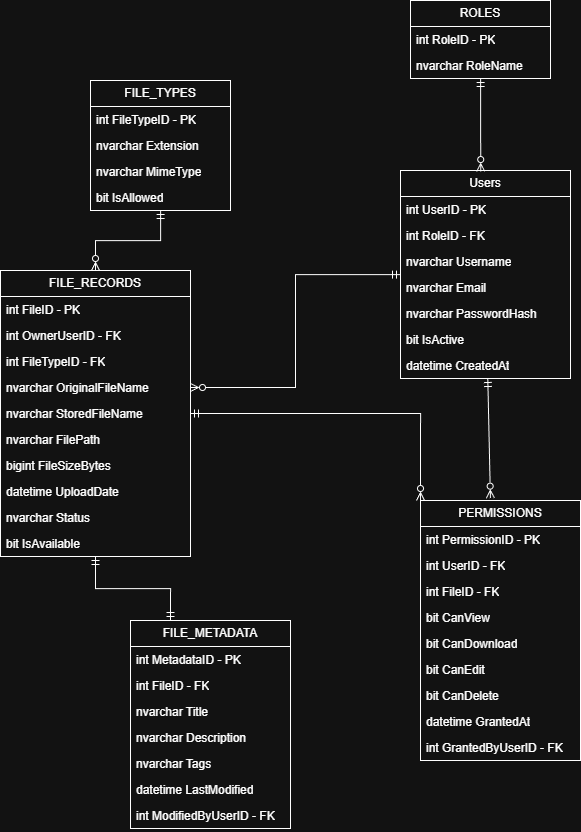

The diagram above was exported from draw.io. Its source (the exported page's mxGraphModel, read from the mxfile embedded in the PNG):
<mxGraphModel dx="1245" dy="883" grid="1" gridSize="10" guides="1" tooltips="1" connect="1" arrows="1" fold="1" page="1" pageScale="1" pageWidth="1169" pageHeight="827" math="0" shadow="0">
  <root>
    <mxCell id="0" />
    <mxCell id="1" parent="0" />
    <mxCell id="hnR4zLBpYvkdll3jPl0H-1" parent="1" style="swimlane;fontStyle=0;childLayout=stackLayout;horizontal=1;startSize=26;fillColor=none;horizontalStack=0;resizeParent=1;resizeParentMax=0;resizeLast=0;collapsible=1;marginBottom=0;whiteSpace=wrap;html=1;" value="ROLES" vertex="1">
      <mxGeometry height="78" width="140" x="650" y="50" as="geometry" />
    </mxCell>
    <mxCell id="hnR4zLBpYvkdll3jPl0H-2" parent="hnR4zLBpYvkdll3jPl0H-1" style="text;strokeColor=none;fillColor=none;align=left;verticalAlign=top;spacingLeft=4;spacingRight=4;overflow=hidden;rotatable=0;points=[[0,0.5],[1,0.5]];portConstraint=eastwest;whiteSpace=wrap;html=1;" value="int RoleID - PK" vertex="1">
      <mxGeometry height="26" width="140" y="26" as="geometry" />
    </mxCell>
    <mxCell id="hnR4zLBpYvkdll3jPl0H-3" parent="hnR4zLBpYvkdll3jPl0H-1" style="text;strokeColor=none;fillColor=none;align=left;verticalAlign=top;spacingLeft=4;spacingRight=4;overflow=hidden;rotatable=0;points=[[0,0.5],[1,0.5]];portConstraint=eastwest;whiteSpace=wrap;html=1;" value="nvarchar RoleName" vertex="1">
      <mxGeometry height="26" width="140" y="52" as="geometry" />
    </mxCell>
    <mxCell id="hnR4zLBpYvkdll3jPl0H-52" edge="1" parent="1" source="hnR4zLBpYvkdll3jPl0H-6" style="edgeStyle=orthogonalEdgeStyle;rounded=0;orthogonalLoop=1;jettySize=auto;html=1;entryX=1;entryY=0.5;entryDx=0;entryDy=0;endArrow=ERzeroToMany;endFill=0;startArrow=ERmandOne;startFill=0;" target="hnR4zLBpYvkdll3jPl0H-21">
      <mxGeometry relative="1" as="geometry" />
    </mxCell>
    <mxCell id="hnR4zLBpYvkdll3jPl0H-6" parent="1" style="swimlane;fontStyle=0;childLayout=stackLayout;horizontal=1;startSize=26;fillColor=none;horizontalStack=0;resizeParent=1;resizeParentMax=0;resizeLast=0;collapsible=1;marginBottom=0;whiteSpace=wrap;html=1;" value="Users" vertex="1">
      <mxGeometry height="208" width="170" x="640" y="220" as="geometry" />
    </mxCell>
    <mxCell id="hnR4zLBpYvkdll3jPl0H-7" parent="hnR4zLBpYvkdll3jPl0H-6" style="text;strokeColor=none;fillColor=none;align=left;verticalAlign=top;spacingLeft=4;spacingRight=4;overflow=hidden;rotatable=0;points=[[0,0.5],[1,0.5]];portConstraint=eastwest;whiteSpace=wrap;html=1;" value="int UserID - PK" vertex="1">
      <mxGeometry height="26" width="170" y="26" as="geometry" />
    </mxCell>
    <mxCell id="hnR4zLBpYvkdll3jPl0H-8" parent="hnR4zLBpYvkdll3jPl0H-6" style="text;strokeColor=none;fillColor=none;align=left;verticalAlign=top;spacingLeft=4;spacingRight=4;overflow=hidden;rotatable=0;points=[[0,0.5],[1,0.5]];portConstraint=eastwest;whiteSpace=wrap;html=1;" value="int RoleID - FK" vertex="1">
      <mxGeometry height="26" width="170" y="52" as="geometry" />
    </mxCell>
    <mxCell id="hnR4zLBpYvkdll3jPl0H-9" parent="hnR4zLBpYvkdll3jPl0H-6" style="text;strokeColor=none;fillColor=none;align=left;verticalAlign=top;spacingLeft=4;spacingRight=4;overflow=hidden;rotatable=0;points=[[0,0.5],[1,0.5]];portConstraint=eastwest;whiteSpace=wrap;html=1;" value="nvarchar Username" vertex="1">
      <mxGeometry height="26" width="170" y="78" as="geometry" />
    </mxCell>
    <mxCell id="hnR4zLBpYvkdll3jPl0H-10" parent="hnR4zLBpYvkdll3jPl0H-6" style="text;strokeColor=none;fillColor=none;align=left;verticalAlign=top;spacingLeft=4;spacingRight=4;overflow=hidden;rotatable=0;points=[[0,0.5],[1,0.5]];portConstraint=eastwest;whiteSpace=wrap;html=1;" value="nvarchar Email" vertex="1">
      <mxGeometry height="26" width="170" y="104" as="geometry" />
    </mxCell>
    <mxCell id="hnR4zLBpYvkdll3jPl0H-11" parent="hnR4zLBpYvkdll3jPl0H-6" style="text;strokeColor=none;fillColor=none;align=left;verticalAlign=top;spacingLeft=4;spacingRight=4;overflow=hidden;rotatable=0;points=[[0,0.5],[1,0.5]];portConstraint=eastwest;whiteSpace=wrap;html=1;" value="nvarchar PasswordHash" vertex="1">
      <mxGeometry height="26" width="170" y="130" as="geometry" />
    </mxCell>
    <mxCell id="hnR4zLBpYvkdll3jPl0H-12" parent="hnR4zLBpYvkdll3jPl0H-6" style="text;strokeColor=none;fillColor=none;align=left;verticalAlign=top;spacingLeft=4;spacingRight=4;overflow=hidden;rotatable=0;points=[[0,0.5],[1,0.5]];portConstraint=eastwest;whiteSpace=wrap;html=1;" value="bit IsActive" vertex="1">
      <mxGeometry height="26" width="170" y="156" as="geometry" />
    </mxCell>
    <mxCell id="hnR4zLBpYvkdll3jPl0H-13" parent="hnR4zLBpYvkdll3jPl0H-6" style="text;strokeColor=none;fillColor=none;align=left;verticalAlign=top;spacingLeft=4;spacingRight=4;overflow=hidden;rotatable=0;points=[[0,0.5],[1,0.5]];portConstraint=eastwest;whiteSpace=wrap;html=1;" value="datetime CreatedAt" vertex="1">
      <mxGeometry height="26" width="170" y="182" as="geometry" />
    </mxCell>
    <mxCell id="hnR4zLBpYvkdll3jPl0H-51" edge="1" parent="1" source="hnR4zLBpYvkdll3jPl0H-14" style="edgeStyle=orthogonalEdgeStyle;rounded=0;orthogonalLoop=1;jettySize=auto;html=1;entryX=0.5;entryY=0;entryDx=0;entryDy=0;endArrow=ERzeroToMany;endFill=0;startArrow=ERmandOne;startFill=0;" target="hnR4zLBpYvkdll3jPl0H-18">
      <mxGeometry relative="1" as="geometry" />
    </mxCell>
    <mxCell id="hnR4zLBpYvkdll3jPl0H-14" parent="1" style="swimlane;fontStyle=0;childLayout=stackLayout;horizontal=1;startSize=26;fillColor=none;horizontalStack=0;resizeParent=1;resizeParentMax=0;resizeLast=0;collapsible=1;marginBottom=0;whiteSpace=wrap;html=1;" value="FILE_TYPES" vertex="1">
      <mxGeometry height="130" width="140" x="330" y="130" as="geometry" />
    </mxCell>
    <mxCell id="hnR4zLBpYvkdll3jPl0H-15" parent="hnR4zLBpYvkdll3jPl0H-14" style="text;strokeColor=none;fillColor=none;align=left;verticalAlign=top;spacingLeft=4;spacingRight=4;overflow=hidden;rotatable=0;points=[[0,0.5],[1,0.5]];portConstraint=eastwest;whiteSpace=wrap;html=1;" value="int FileTypeID - PK" vertex="1">
      <mxGeometry height="26" width="140" y="26" as="geometry" />
    </mxCell>
    <mxCell id="hnR4zLBpYvkdll3jPl0H-16" parent="hnR4zLBpYvkdll3jPl0H-14" style="text;strokeColor=none;fillColor=none;align=left;verticalAlign=top;spacingLeft=4;spacingRight=4;overflow=hidden;rotatable=0;points=[[0,0.5],[1,0.5]];portConstraint=eastwest;whiteSpace=wrap;html=1;" value="nvarchar Extension" vertex="1">
      <mxGeometry height="26" width="140" y="52" as="geometry" />
    </mxCell>
    <mxCell id="hnR4zLBpYvkdll3jPl0H-17" parent="hnR4zLBpYvkdll3jPl0H-14" style="text;strokeColor=none;fillColor=none;align=left;verticalAlign=top;spacingLeft=4;spacingRight=4;overflow=hidden;rotatable=0;points=[[0,0.5],[1,0.5]];portConstraint=eastwest;whiteSpace=wrap;html=1;" value="nvarchar MimeType" vertex="1">
      <mxGeometry height="26" width="140" y="78" as="geometry" />
    </mxCell>
    <mxCell id="hnR4zLBpYvkdll3jPl0H-30" parent="hnR4zLBpYvkdll3jPl0H-14" style="text;strokeColor=none;fillColor=none;align=left;verticalAlign=top;spacingLeft=4;spacingRight=4;overflow=hidden;rotatable=0;points=[[0,0.5],[1,0.5]];portConstraint=eastwest;whiteSpace=wrap;html=1;" value="bit IsAllowed" vertex="1">
      <mxGeometry height="26" width="140" y="104" as="geometry" />
    </mxCell>
    <mxCell id="hnR4zLBpYvkdll3jPl0H-53" edge="1" parent="1" source="hnR4zLBpYvkdll3jPl0H-18" style="edgeStyle=orthogonalEdgeStyle;rounded=0;orthogonalLoop=1;jettySize=auto;html=1;entryX=0.25;entryY=0;entryDx=0;entryDy=0;endArrow=ERmandOne;endFill=0;startArrow=ERmandOne;startFill=0;" target="hnR4zLBpYvkdll3jPl0H-26">
      <mxGeometry relative="1" as="geometry" />
    </mxCell>
    <mxCell id="hnR4zLBpYvkdll3jPl0H-18" parent="1" style="swimlane;fontStyle=0;childLayout=stackLayout;horizontal=1;startSize=26;fillColor=none;horizontalStack=0;resizeParent=1;resizeParentMax=0;resizeLast=0;collapsible=1;marginBottom=0;whiteSpace=wrap;html=1;" value="FILE_RECORDS" vertex="1">
      <mxGeometry height="286" width="190" x="240" y="320" as="geometry" />
    </mxCell>
    <mxCell id="hnR4zLBpYvkdll3jPl0H-19" parent="hnR4zLBpYvkdll3jPl0H-18" style="text;strokeColor=none;fillColor=none;align=left;verticalAlign=top;spacingLeft=4;spacingRight=4;overflow=hidden;rotatable=0;points=[[0,0.5],[1,0.5]];portConstraint=eastwest;whiteSpace=wrap;html=1;" value="int FileID - PK" vertex="1">
      <mxGeometry height="26" width="190" y="26" as="geometry" />
    </mxCell>
    <mxCell id="hnR4zLBpYvkdll3jPl0H-32" parent="hnR4zLBpYvkdll3jPl0H-18" style="text;strokeColor=none;fillColor=none;align=left;verticalAlign=top;spacingLeft=4;spacingRight=4;overflow=hidden;rotatable=0;points=[[0,0.5],[1,0.5]];portConstraint=eastwest;whiteSpace=wrap;html=1;" value="int OwnerUserID - FK" vertex="1">
      <mxGeometry height="26" width="190" y="52" as="geometry" />
    </mxCell>
    <mxCell id="hnR4zLBpYvkdll3jPl0H-20" parent="hnR4zLBpYvkdll3jPl0H-18" style="text;strokeColor=none;fillColor=none;align=left;verticalAlign=top;spacingLeft=4;spacingRight=4;overflow=hidden;rotatable=0;points=[[0,0.5],[1,0.5]];portConstraint=eastwest;whiteSpace=wrap;html=1;" value="int FileTypeID - FK" vertex="1">
      <mxGeometry height="26" width="190" y="78" as="geometry" />
    </mxCell>
    <mxCell id="hnR4zLBpYvkdll3jPl0H-21" parent="hnR4zLBpYvkdll3jPl0H-18" style="text;strokeColor=none;fillColor=none;align=left;verticalAlign=top;spacingLeft=4;spacingRight=4;overflow=hidden;rotatable=0;points=[[0,0.5],[1,0.5]];portConstraint=eastwest;whiteSpace=wrap;html=1;" value="nvarchar OriginalFileName" vertex="1">
      <mxGeometry height="26" width="190" y="104" as="geometry" />
    </mxCell>
    <mxCell id="hnR4zLBpYvkdll3jPl0H-35" parent="hnR4zLBpYvkdll3jPl0H-18" style="text;strokeColor=none;fillColor=none;align=left;verticalAlign=top;spacingLeft=4;spacingRight=4;overflow=hidden;rotatable=0;points=[[0,0.5],[1,0.5]];portConstraint=eastwest;whiteSpace=wrap;html=1;" value="nvarchar StoredFileName" vertex="1">
      <mxGeometry height="26" width="190" y="130" as="geometry" />
    </mxCell>
    <mxCell id="hnR4zLBpYvkdll3jPl0H-34" parent="hnR4zLBpYvkdll3jPl0H-18" style="text;strokeColor=none;fillColor=none;align=left;verticalAlign=top;spacingLeft=4;spacingRight=4;overflow=hidden;rotatable=0;points=[[0,0.5],[1,0.5]];portConstraint=eastwest;whiteSpace=wrap;html=1;" value="nvarchar FilePath" vertex="1">
      <mxGeometry height="26" width="190" y="156" as="geometry" />
    </mxCell>
    <mxCell id="hnR4zLBpYvkdll3jPl0H-33" parent="hnR4zLBpYvkdll3jPl0H-18" style="text;strokeColor=none;fillColor=none;align=left;verticalAlign=top;spacingLeft=4;spacingRight=4;overflow=hidden;rotatable=0;points=[[0,0.5],[1,0.5]];portConstraint=eastwest;whiteSpace=wrap;html=1;" value="bigint FileSizeBytes" vertex="1">
      <mxGeometry height="26" width="190" y="182" as="geometry" />
    </mxCell>
    <mxCell id="hnR4zLBpYvkdll3jPl0H-31" parent="hnR4zLBpYvkdll3jPl0H-18" style="text;strokeColor=none;fillColor=none;align=left;verticalAlign=top;spacingLeft=4;spacingRight=4;overflow=hidden;rotatable=0;points=[[0,0.5],[1,0.5]];portConstraint=eastwest;whiteSpace=wrap;html=1;" value="datetime UploadDate" vertex="1">
      <mxGeometry height="26" width="190" y="208" as="geometry" />
    </mxCell>
    <mxCell id="hnR4zLBpYvkdll3jPl0H-37" parent="hnR4zLBpYvkdll3jPl0H-18" style="text;strokeColor=none;fillColor=none;align=left;verticalAlign=top;spacingLeft=4;spacingRight=4;overflow=hidden;rotatable=0;points=[[0,0.5],[1,0.5]];portConstraint=eastwest;whiteSpace=wrap;html=1;" value="nvarchar Status" vertex="1">
      <mxGeometry height="26" width="190" y="234" as="geometry" />
    </mxCell>
    <mxCell id="hnR4zLBpYvkdll3jPl0H-36" parent="hnR4zLBpYvkdll3jPl0H-18" style="text;strokeColor=none;fillColor=none;align=left;verticalAlign=top;spacingLeft=4;spacingRight=4;overflow=hidden;rotatable=0;points=[[0,0.5],[1,0.5]];portConstraint=eastwest;whiteSpace=wrap;html=1;" value="bit IsAvailable" vertex="1">
      <mxGeometry height="26" width="190" y="260" as="geometry" />
    </mxCell>
    <mxCell id="hnR4zLBpYvkdll3jPl0H-22" parent="1" style="swimlane;fontStyle=0;childLayout=stackLayout;horizontal=1;startSize=26;fillColor=none;horizontalStack=0;resizeParent=1;resizeParentMax=0;resizeLast=0;collapsible=1;marginBottom=0;whiteSpace=wrap;html=1;" value="PERMISSIONS" vertex="1">
      <mxGeometry height="260" width="160" x="660" y="550" as="geometry" />
    </mxCell>
    <mxCell id="hnR4zLBpYvkdll3jPl0H-23" parent="hnR4zLBpYvkdll3jPl0H-22" style="text;strokeColor=none;fillColor=none;align=left;verticalAlign=top;spacingLeft=4;spacingRight=4;overflow=hidden;rotatable=0;points=[[0,0.5],[1,0.5]];portConstraint=eastwest;whiteSpace=wrap;html=1;" value="int PermissionID - PK" vertex="1">
      <mxGeometry height="26" width="160" y="26" as="geometry" />
    </mxCell>
    <mxCell id="hnR4zLBpYvkdll3jPl0H-24" parent="hnR4zLBpYvkdll3jPl0H-22" style="text;strokeColor=none;fillColor=none;align=left;verticalAlign=top;spacingLeft=4;spacingRight=4;overflow=hidden;rotatable=0;points=[[0,0.5],[1,0.5]];portConstraint=eastwest;whiteSpace=wrap;html=1;" value="int UserID - FK" vertex="1">
      <mxGeometry height="26" width="160" y="52" as="geometry" />
    </mxCell>
    <mxCell id="hnR4zLBpYvkdll3jPl0H-25" parent="hnR4zLBpYvkdll3jPl0H-22" style="text;strokeColor=none;fillColor=none;align=left;verticalAlign=top;spacingLeft=4;spacingRight=4;overflow=hidden;rotatable=0;points=[[0,0.5],[1,0.5]];portConstraint=eastwest;whiteSpace=wrap;html=1;" value="int FileID - FK" vertex="1">
      <mxGeometry height="26" width="160" y="78" as="geometry" />
    </mxCell>
    <mxCell id="hnR4zLBpYvkdll3jPl0H-47" parent="hnR4zLBpYvkdll3jPl0H-22" style="text;strokeColor=none;fillColor=none;align=left;verticalAlign=top;spacingLeft=4;spacingRight=4;overflow=hidden;rotatable=0;points=[[0,0.5],[1,0.5]];portConstraint=eastwest;whiteSpace=wrap;html=1;" value="bit CanView" vertex="1">
      <mxGeometry height="26" width="160" y="104" as="geometry" />
    </mxCell>
    <mxCell id="hnR4zLBpYvkdll3jPl0H-46" parent="hnR4zLBpYvkdll3jPl0H-22" style="text;strokeColor=none;fillColor=none;align=left;verticalAlign=top;spacingLeft=4;spacingRight=4;overflow=hidden;rotatable=0;points=[[0,0.5],[1,0.5]];portConstraint=eastwest;whiteSpace=wrap;html=1;" value="bit CanDownload" vertex="1">
      <mxGeometry height="26" width="160" y="130" as="geometry" />
    </mxCell>
    <mxCell id="hnR4zLBpYvkdll3jPl0H-45" parent="hnR4zLBpYvkdll3jPl0H-22" style="text;strokeColor=none;fillColor=none;align=left;verticalAlign=top;spacingLeft=4;spacingRight=4;overflow=hidden;rotatable=0;points=[[0,0.5],[1,0.5]];portConstraint=eastwest;whiteSpace=wrap;html=1;" value="bit CanEdit" vertex="1">
      <mxGeometry height="26" width="160" y="156" as="geometry" />
    </mxCell>
    <mxCell id="hnR4zLBpYvkdll3jPl0H-44" parent="hnR4zLBpYvkdll3jPl0H-22" style="text;strokeColor=none;fillColor=none;align=left;verticalAlign=top;spacingLeft=4;spacingRight=4;overflow=hidden;rotatable=0;points=[[0,0.5],[1,0.5]];portConstraint=eastwest;whiteSpace=wrap;html=1;" value="bit CanDelete" vertex="1">
      <mxGeometry height="26" width="160" y="182" as="geometry" />
    </mxCell>
    <mxCell id="hnR4zLBpYvkdll3jPl0H-43" parent="hnR4zLBpYvkdll3jPl0H-22" style="text;strokeColor=none;fillColor=none;align=left;verticalAlign=top;spacingLeft=4;spacingRight=4;overflow=hidden;rotatable=0;points=[[0,0.5],[1,0.5]];portConstraint=eastwest;whiteSpace=wrap;html=1;" value="datetime GrantedAt" vertex="1">
      <mxGeometry height="26" width="160" y="208" as="geometry" />
    </mxCell>
    <mxCell id="hnR4zLBpYvkdll3jPl0H-42" parent="hnR4zLBpYvkdll3jPl0H-22" style="text;strokeColor=none;fillColor=none;align=left;verticalAlign=top;spacingLeft=4;spacingRight=4;overflow=hidden;rotatable=0;points=[[0,0.5],[1,0.5]];portConstraint=eastwest;whiteSpace=wrap;html=1;" value="int GrantedByUserID - FK" vertex="1">
      <mxGeometry height="26" width="160" y="234" as="geometry" />
    </mxCell>
    <mxCell id="hnR4zLBpYvkdll3jPl0H-26" parent="1" style="swimlane;fontStyle=0;childLayout=stackLayout;horizontal=1;startSize=26;fillColor=none;horizontalStack=0;resizeParent=1;resizeParentMax=0;resizeLast=0;collapsible=1;marginBottom=0;whiteSpace=wrap;html=1;" value="FILE_METADATA" vertex="1">
      <mxGeometry height="208" width="160" x="370" y="670" as="geometry" />
    </mxCell>
    <mxCell id="hnR4zLBpYvkdll3jPl0H-27" parent="hnR4zLBpYvkdll3jPl0H-26" style="text;strokeColor=none;fillColor=none;align=left;verticalAlign=top;spacingLeft=4;spacingRight=4;overflow=hidden;rotatable=0;points=[[0,0.5],[1,0.5]];portConstraint=eastwest;whiteSpace=wrap;html=1;" value="int MetadataID - PK" vertex="1">
      <mxGeometry height="26" width="160" y="26" as="geometry" />
    </mxCell>
    <mxCell id="hnR4zLBpYvkdll3jPl0H-28" parent="hnR4zLBpYvkdll3jPl0H-26" style="text;strokeColor=none;fillColor=none;align=left;verticalAlign=top;spacingLeft=4;spacingRight=4;overflow=hidden;rotatable=0;points=[[0,0.5],[1,0.5]];portConstraint=eastwest;whiteSpace=wrap;html=1;" value="int FileID - FK" vertex="1">
      <mxGeometry height="26" width="160" y="52" as="geometry" />
    </mxCell>
    <mxCell id="hnR4zLBpYvkdll3jPl0H-29" parent="hnR4zLBpYvkdll3jPl0H-26" style="text;strokeColor=none;fillColor=none;align=left;verticalAlign=top;spacingLeft=4;spacingRight=4;overflow=hidden;rotatable=0;points=[[0,0.5],[1,0.5]];portConstraint=eastwest;whiteSpace=wrap;html=1;" value="nvarchar Title" vertex="1">
      <mxGeometry height="26" width="160" y="78" as="geometry" />
    </mxCell>
    <mxCell id="hnR4zLBpYvkdll3jPl0H-41" parent="hnR4zLBpYvkdll3jPl0H-26" style="text;strokeColor=none;fillColor=none;align=left;verticalAlign=top;spacingLeft=4;spacingRight=4;overflow=hidden;rotatable=0;points=[[0,0.5],[1,0.5]];portConstraint=eastwest;whiteSpace=wrap;html=1;" value="nvarchar Description" vertex="1">
      <mxGeometry height="26" width="160" y="104" as="geometry" />
    </mxCell>
    <mxCell id="hnR4zLBpYvkdll3jPl0H-40" parent="hnR4zLBpYvkdll3jPl0H-26" style="text;strokeColor=none;fillColor=none;align=left;verticalAlign=top;spacingLeft=4;spacingRight=4;overflow=hidden;rotatable=0;points=[[0,0.5],[1,0.5]];portConstraint=eastwest;whiteSpace=wrap;html=1;" value="nvarchar Tags" vertex="1">
      <mxGeometry height="26" width="160" y="130" as="geometry" />
    </mxCell>
    <mxCell id="hnR4zLBpYvkdll3jPl0H-39" parent="hnR4zLBpYvkdll3jPl0H-26" style="text;strokeColor=none;fillColor=none;align=left;verticalAlign=top;spacingLeft=4;spacingRight=4;overflow=hidden;rotatable=0;points=[[0,0.5],[1,0.5]];portConstraint=eastwest;whiteSpace=wrap;html=1;" value="datetime LastModified" vertex="1">
      <mxGeometry height="26" width="160" y="156" as="geometry" />
    </mxCell>
    <mxCell id="hnR4zLBpYvkdll3jPl0H-38" parent="hnR4zLBpYvkdll3jPl0H-26" style="text;strokeColor=none;fillColor=none;align=left;verticalAlign=top;spacingLeft=4;spacingRight=4;overflow=hidden;rotatable=0;points=[[0,0.5],[1,0.5]];portConstraint=eastwest;whiteSpace=wrap;html=1;" value="int ModifiedByUserID - FK" vertex="1">
      <mxGeometry height="26" width="160" y="182" as="geometry" />
    </mxCell>
    <mxCell id="hnR4zLBpYvkdll3jPl0H-49" edge="1" parent="1" source="hnR4zLBpYvkdll3jPl0H-1" style="rounded=0;orthogonalLoop=1;jettySize=auto;html=1;entryX=0.472;entryY=0.005;entryDx=0;entryDy=0;entryPerimeter=0;startArrow=ERmandOne;startFill=0;endArrow=ERzeroToMany;endFill=0;strokeWidth=1;" target="hnR4zLBpYvkdll3jPl0H-6">
      <mxGeometry relative="1" as="geometry" />
    </mxCell>
    <mxCell id="hnR4zLBpYvkdll3jPl0H-50" edge="1" parent="1" source="hnR4zLBpYvkdll3jPl0H-6" style="rounded=0;orthogonalLoop=1;jettySize=auto;html=1;entryX=0.437;entryY=-0.009;entryDx=0;entryDy=0;entryPerimeter=0;endArrow=ERzeroToMany;endFill=0;startArrow=ERmandOne;startFill=0;" target="hnR4zLBpYvkdll3jPl0H-22">
      <mxGeometry relative="1" as="geometry" />
    </mxCell>
    <mxCell id="hnR4zLBpYvkdll3jPl0H-54" edge="1" parent="1" source="hnR4zLBpYvkdll3jPl0H-35" style="edgeStyle=orthogonalEdgeStyle;rounded=0;orthogonalLoop=1;jettySize=auto;html=1;entryX=0;entryY=0;entryDx=0;entryDy=0;endArrow=ERzeroToMany;endFill=0;startArrow=ERmandOne;startFill=0;" target="hnR4zLBpYvkdll3jPl0H-22">
      <mxGeometry relative="1" as="geometry" />
    </mxCell>
  </root>
</mxGraphModel>